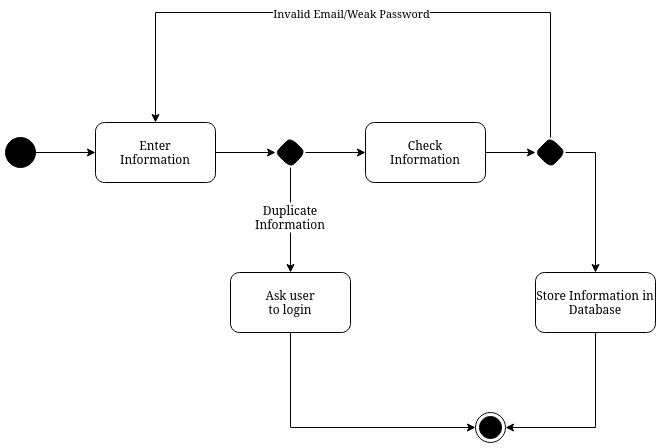

The diagram above was exported from draw.io. Its source (the exported page's mxGraphModel, read from the mxfile embedded in the PNG):
<mxGraphModel dx="1674" dy="749" grid="1" gridSize="10" guides="1" tooltips="1" connect="1" arrows="1" fold="1" page="1" pageScale="1" pageWidth="850" pageHeight="1100" math="0" shadow="0">
  <root>
    <mxCell id="0" />
    <mxCell id="1" parent="0" />
    <mxCell id="cEQO6vNp8xDShxbzGX04-10" value="" style="edgeStyle=orthogonalEdgeStyle;rounded=0;orthogonalLoop=1;jettySize=auto;html=1;" parent="1" source="cEQO6vNp8xDShxbzGX04-1" target="cEQO6vNp8xDShxbzGX04-9" edge="1">
      <mxGeometry relative="1" as="geometry" />
    </mxCell>
    <mxCell id="cEQO6vNp8xDShxbzGX04-1" value="" style="ellipse;whiteSpace=wrap;html=1;aspect=fixed;fillColor=#000000;" parent="1" vertex="1">
      <mxGeometry x="80" y="175" width="30" height="30" as="geometry" />
    </mxCell>
    <mxCell id="cEQO6vNp8xDShxbzGX04-14" value="" style="edgeStyle=orthogonalEdgeStyle;rounded=0;orthogonalLoop=1;jettySize=auto;html=1;" parent="1" source="cEQO6vNp8xDShxbzGX04-9" target="cEQO6vNp8xDShxbzGX04-13" edge="1">
      <mxGeometry relative="1" as="geometry" />
    </mxCell>
    <mxCell id="cEQO6vNp8xDShxbzGX04-9" value="" style="rounded=1;whiteSpace=wrap;html=1;fillColor=#FFFFFF;" parent="1" vertex="1">
      <mxGeometry x="170" y="160" width="120" height="60" as="geometry" />
    </mxCell>
    <mxCell id="cEQO6vNp8xDShxbzGX04-11" value="Enter Information" style="text;html=1;strokeColor=none;fillColor=none;align=center;verticalAlign=middle;whiteSpace=wrap;rounded=0;" parent="1" vertex="1">
      <mxGeometry x="200" y="175" width="60" height="30" as="geometry" />
    </mxCell>
    <mxCell id="cEQO6vNp8xDShxbzGX04-16" value="" style="edgeStyle=orthogonalEdgeStyle;rounded=0;orthogonalLoop=1;jettySize=auto;html=1;" parent="1" source="cEQO6vNp8xDShxbzGX04-13" target="cEQO6vNp8xDShxbzGX04-15" edge="1">
      <mxGeometry relative="1" as="geometry" />
    </mxCell>
    <mxCell id="cEQO6vNp8xDShxbzGX04-18" value="" style="edgeStyle=orthogonalEdgeStyle;rounded=0;orthogonalLoop=1;jettySize=auto;html=1;startArrow=none;" parent="1" source="cEQO6vNp8xDShxbzGX04-19" target="cEQO6vNp8xDShxbzGX04-17" edge="1">
      <mxGeometry relative="1" as="geometry" />
    </mxCell>
    <mxCell id="cEQO6vNp8xDShxbzGX04-13" value="" style="rhombus;whiteSpace=wrap;html=1;fillColor=#000000;rounded=1;" parent="1" vertex="1">
      <mxGeometry x="350" y="175" width="30" height="30" as="geometry" />
    </mxCell>
    <mxCell id="cEQO6vNp8xDShxbzGX04-45" style="edgeStyle=orthogonalEdgeStyle;rounded=0;orthogonalLoop=1;jettySize=auto;html=1;exitX=1;exitY=0.5;exitDx=0;exitDy=0;entryX=0;entryY=0.5;entryDx=0;entryDy=0;" parent="1" source="cEQO6vNp8xDShxbzGX04-15" target="cEQO6vNp8xDShxbzGX04-44" edge="1">
      <mxGeometry relative="1" as="geometry" />
    </mxCell>
    <mxCell id="cEQO6vNp8xDShxbzGX04-15" value="" style="whiteSpace=wrap;html=1;fillColor=#FFFFFF;rounded=1;" parent="1" vertex="1">
      <mxGeometry x="440" y="160" width="120" height="60" as="geometry" />
    </mxCell>
    <mxCell id="cEQO6vNp8xDShxbzGX04-17" value="" style="whiteSpace=wrap;html=1;fillColor=#FFFFFF;rounded=1;" parent="1" vertex="1">
      <mxGeometry x="305" y="310" width="120" height="60" as="geometry" />
    </mxCell>
    <mxCell id="cEQO6vNp8xDShxbzGX04-20" value="" style="edgeStyle=orthogonalEdgeStyle;rounded=0;orthogonalLoop=1;jettySize=auto;html=1;endArrow=none;" parent="1" source="cEQO6vNp8xDShxbzGX04-13" target="cEQO6vNp8xDShxbzGX04-19" edge="1">
      <mxGeometry relative="1" as="geometry">
        <mxPoint x="385" y="205" as="sourcePoint" />
        <mxPoint x="385" y="330" as="targetPoint" />
      </mxGeometry>
    </mxCell>
    <mxCell id="cEQO6vNp8xDShxbzGX04-19" value="Duplicate Information" style="text;html=1;strokeColor=none;fillColor=none;align=center;verticalAlign=middle;whiteSpace=wrap;rounded=0;" parent="1" vertex="1">
      <mxGeometry x="335" y="240" width="60" height="30" as="geometry" />
    </mxCell>
    <mxCell id="cEQO6vNp8xDShxbzGX04-23" value="Ask user to login" style="text;html=1;strokeColor=none;fillColor=none;align=center;verticalAlign=middle;whiteSpace=wrap;rounded=0;" parent="1" vertex="1">
      <mxGeometry x="335" y="325" width="60" height="30" as="geometry" />
    </mxCell>
    <mxCell id="cEQO6vNp8xDShxbzGX04-27" style="edgeStyle=orthogonalEdgeStyle;rounded=0;orthogonalLoop=1;jettySize=auto;html=1;exitX=0.5;exitY=1;exitDx=0;exitDy=0;entryX=0;entryY=0.5;entryDx=0;entryDy=0;" parent="1" source="cEQO6vNp8xDShxbzGX04-17" target="cEQO6vNp8xDShxbzGX04-24" edge="1">
      <mxGeometry relative="1" as="geometry" />
    </mxCell>
    <mxCell id="cEQO6vNp8xDShxbzGX04-24" value="" style="ellipse;html=1;shape=endState;fillColor=#000000;strokeColor=#000000;" parent="1" vertex="1">
      <mxGeometry x="550" y="450" width="30" height="30" as="geometry" />
    </mxCell>
    <mxCell id="cEQO6vNp8xDShxbzGX04-28" value="Check Information" style="text;html=1;strokeColor=none;fillColor=none;align=center;verticalAlign=middle;whiteSpace=wrap;rounded=0;" parent="1" vertex="1">
      <mxGeometry x="470" y="175" width="60" height="30" as="geometry" />
    </mxCell>
    <mxCell id="cEQO6vNp8xDShxbzGX04-47" style="edgeStyle=orthogonalEdgeStyle;rounded=0;orthogonalLoop=1;jettySize=auto;html=1;exitX=0.5;exitY=0;exitDx=0;exitDy=0;entryX=0.5;entryY=0;entryDx=0;entryDy=0;" parent="1" source="cEQO6vNp8xDShxbzGX04-44" target="cEQO6vNp8xDShxbzGX04-9" edge="1">
      <mxGeometry relative="1" as="geometry">
        <mxPoint x="614.7777777777778" y="110" as="targetPoint" />
        <Array as="points">
          <mxPoint x="625" y="50" />
          <mxPoint x="230" y="50" />
        </Array>
      </mxGeometry>
    </mxCell>
    <mxCell id="wdpoFNHv_VNDYBY9aQ-q-8" value="&lt;div&gt;Invalid Email/Weak Password&lt;/div&gt;" style="edgeLabel;html=1;align=center;verticalAlign=middle;resizable=0;points=[];" parent="cEQO6vNp8xDShxbzGX04-47" vertex="1" connectable="0">
      <mxGeometry x="-0.8825" y="-3" relative="1" as="geometry">
        <mxPoint x="-203" y="-88" as="offset" />
      </mxGeometry>
    </mxCell>
    <mxCell id="JgfIsXayFvtGvQasQFIk-2" style="edgeStyle=orthogonalEdgeStyle;rounded=0;orthogonalLoop=1;jettySize=auto;html=1;exitX=1;exitY=0.5;exitDx=0;exitDy=0;entryX=0.5;entryY=0;entryDx=0;entryDy=0;" edge="1" parent="1" source="cEQO6vNp8xDShxbzGX04-44" target="JgfIsXayFvtGvQasQFIk-1">
      <mxGeometry relative="1" as="geometry" />
    </mxCell>
    <mxCell id="cEQO6vNp8xDShxbzGX04-44" value="" style="rhombus;whiteSpace=wrap;html=1;fillColor=#000000;rounded=1;" parent="1" vertex="1">
      <mxGeometry x="610" y="175" width="30" height="30" as="geometry" />
    </mxCell>
    <mxCell id="JgfIsXayFvtGvQasQFIk-3" style="edgeStyle=orthogonalEdgeStyle;rounded=0;orthogonalLoop=1;jettySize=auto;html=1;entryX=1;entryY=0.5;entryDx=0;entryDy=0;" edge="1" parent="1" source="JgfIsXayFvtGvQasQFIk-1" target="cEQO6vNp8xDShxbzGX04-24">
      <mxGeometry relative="1" as="geometry">
        <Array as="points">
          <mxPoint x="670" y="465" />
        </Array>
      </mxGeometry>
    </mxCell>
    <mxCell id="JgfIsXayFvtGvQasQFIk-1" value="Store Information in Database" style="rounded=1;whiteSpace=wrap;html=1;" vertex="1" parent="1">
      <mxGeometry x="610" y="310" width="120" height="60" as="geometry" />
    </mxCell>
  </root>
</mxGraphModel>